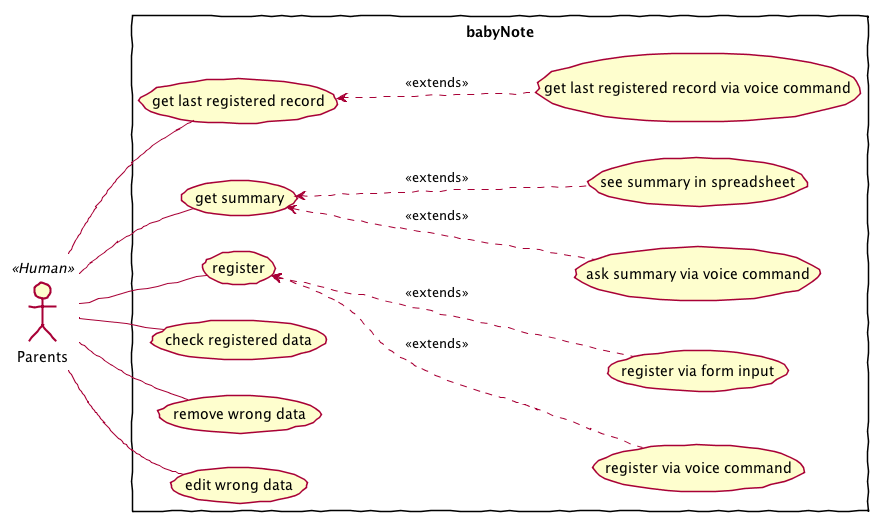

The diagram above was rendered by PlantUML. Its source (embedded in the PNG):
@startuml

skinparam {
  shadowing false
  padding 5
  defaultTextAlignment center
  handwritten true
  minSwimlaneWidth 500
}

left to right direction

actor Parents as parents << Human >>
rectangle babyNote {
  parents--(register)
  (register via voice command)-up.>(register):<<extends>>
  (register via form input)-up.>(register):<<extends>>
  parents--(get summary)
  (ask summary via voice command)-up.>(get summary):<<extends>>
  (see summary in spreadsheet)-up.>(get summary):<<extends>>
  parents--(get last registered record)
  (get last registered record via voice command)-up.>(get last registered record):<<extends>>
  parents--(check registered data)
  parents--(remove wrong data)
  parents--(edit wrong data)
}

@enduml